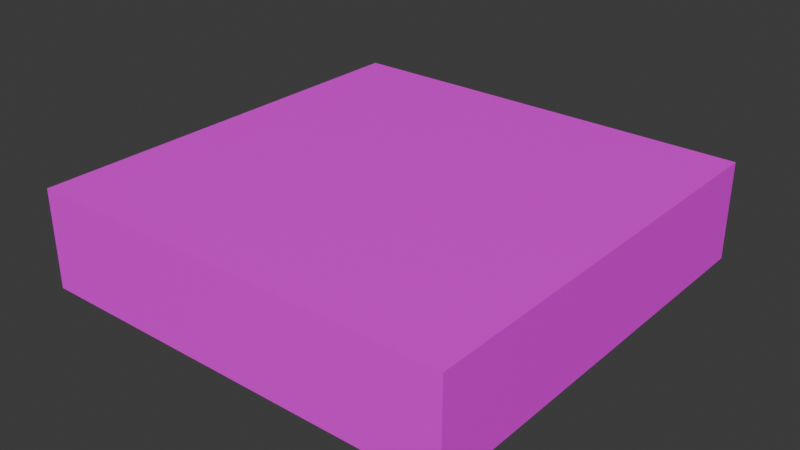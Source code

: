 # Source: Grass_Tile.blend  (saved by Blender 4.1.0; exported with 4.5.12 LTS)
import bpy
from mathutils import Matrix  # noqa: F401  (used for matrix-valued properties, if any)

bpy.ops.wm.read_factory_settings(use_empty=True)
scene = bpy.context.scene
scene.name = 'Scene'

# ---- collections
col_collection = bpy.data.collections.new('Collection'); scene.collection.children.link(col_collection)

# ---- images (referenced by path relative to the original .blend; pixels are not part of the script)
import os
ASSET_DIR = os.environ.get("B2B_ASSET_DIR", "")  # directory of the original .blend (textures are referenced by path, not embedded)
HERE = os.path.dirname(os.path.abspath(__file__))  # packed textures are extracted next to this script under _unpacked/

def load_image(name, relpath, width, height, colorspace="sRGB"):
    """Load a texture the original file referenced (path relative to the .blend, or extracted next to this script)."""
    p = next((c for c in (os.path.join(HERE, relpath), os.path.join(ASSET_DIR, relpath)) if relpath and os.path.exists(c)), "")
    if p:
        img = bpy.data.images.load(p, check_existing=True)
        img.name = name
    else:  # same state as the original file: an image datablock whose file is absent (Cycles renders it pink)
        img = bpy.data.images.new(name, width, height)
        img.source = "FILE"
        img.filepath = "//" + (relpath or name)
    img.colorspace_settings.name = colorspace
    return img
img_grama_tile_00_tex = load_image('grama_tile_00_Tex', 'New Tile/grama_tile_00.png', 1024, 1024, 'sRGB')

# ---- materials (node trees are filled in below, after node groups)
mat_grama_tile_00_material = bpy.data.materials.new('grama_tile_00_Material')
mat_grama_tile_00_material.use_transparent_shadow = False

# ---- material node trees
mat_grama_tile_00_material.use_nodes = True; mat_grama_tile_00_material.node_tree.nodes.clear()
_N = mat_grama_tile_00_material.node_tree.nodes; _L = mat_grama_tile_00_material.node_tree.links
n0 = _N.new('ShaderNodeBsdfPrincipled'); n0.name = 'Principled BSDF'; n0.location = (370, 195)
n0.inputs[3].default_value = 1.45
n1 = _N.new('ShaderNodeOutputMaterial'); n1.name = 'Material Output'; n1.location = (680, 220)
n2 = _N.new('ShaderNodeTexImage'); n2.name = 'Image Texture'; n2.location = (80, 115)
n2.image = img_grama_tile_00_tex
n2.interpolation = 'Closest'
_L.new(n2.outputs[0], n0.inputs[0])
_L.new(n0.outputs[0], n1.inputs[0])
n1.is_active_output = True

# ---- world
world_world = bpy.data.worlds.new('World'); scene.world = world_world
world_world.use_nodes = True; world_world.node_tree.nodes.clear()
_N = world_world.node_tree.nodes; _L = world_world.node_tree.links
n0 = _N.new('ShaderNodeOutputWorld'); n0.name = 'World Output'; n0.location = (300, 300)
n1 = _N.new('ShaderNodeBackground'); n1.name = 'Background'; n1.location = (10, 300)
n1.inputs[0].default_value = (0.05088, 0.05088, 0.05088, 1.0)
_L.new(n1.outputs[0], n0.inputs[0])
n0.is_active_output = True
world_world.color = (0.05088, 0.05088, 0.05088)
world_world.use_sun_shadow = False
world_world.sun_shadow_jitter_overblur = 0.0

# ---- meshes
me_grama_tile_00 = bpy.data.meshes.new('grama_tile_00')
me_grama_tile_00.from_pydata([(50.0, 23.0, 50.0), (-50.0, 23.0, -50.0), (50.0, 23.0, -50.0), (-50.0, 0.0, 50.0), (50.0, 0.0, 50.0), (-50.0, 0.0, -50.0), (50.0, 0.0, -50.0), (-50.0, 23.0, 50.0)], [], [(2, 0, 4, 6), (4, 3, 5, 6), (0, 7, 3, 4), (1, 5, 3, 7), (6, 5, 1, 2), (1, 7, 0, 2)])
_uv = me_grama_tile_00.uv_layers.new(name='UVMap')
_uv.uv.foreach_set('vector', [0.73, 0.0, 0.73, 0.5, 0.615, 0.5, 0.615, 0.0, 0.5, 0.5, 0.0, 0.5, 0.0, 0.0, 0.5, 0.0, 1.0, 0.615, 0.5, 0.615, 0.5, 0.5, 1.0, 0.5, 0.615, 0.0, 0.5, 0.0, 0.5, 0.5, 0.615, 0.5, 1.0, 0.615, 0.5, 0.615, 0.5, 0.73, 1.0, 0.73, 0.0, 0.5, 0.0, 1.0, 0.5, 1.0, 0.5, 0.5])
me_grama_tile_00.materials.append(mat_grama_tile_00_material)
me_grama_tile_00.update()
me_grama_tile_00.normals_split_custom_set([tuple(v) for v in zip(*[iter([1.0, 0.0, 0.0, 1.0, 0.0, 0.0, 1.0, 0.0, 0.0, 1.0, 0.0, 0.0, 0.0, -1.0, 0.0, 0.0, -1.0, 0.0, 0.0, -1.0, 0.0, 0.0, -1.0, 0.0, 0.0, 0.0, 1.0, 0.0, 0.0, 1.0, 0.0, 0.0, 1.0, 0.0, 0.0, 1.0, -1.0, 0.0, 0.0, -1.0, 0.0, 0.0, -1.0, 0.0, 0.0, -1.0, 0.0, 0.0, 0.0, 0.0, -1.0, 0.0, 0.0, -1.0, 0.0, 0.0, -1.0, 0.0, 0.0, -1.0, 0.0, 1.0, 0.0, 0.0, 1.0, 0.0, 0.0, 1.0, 0.0, 0.0, 1.0, 0.0])] * 3)])

# ---- objects
ob_grama_tile_00 = bpy.data.objects.new('grama_tile_00', me_grama_tile_00)

# ---- transforms, parenting, visibility, modifiers, constraints
ob_grama_tile_00.location = (0.0, 0.0, 0.0)
ob_grama_tile_00.rotation_euler = (1.571, -0.0, 0.0)

# ---- collection membership
col_collection.objects.link(ob_grama_tile_00)

# ---- scene / render settings (as saved in the file)
scene.frame_start = 1; scene.frame_end = 250; scene.frame_set(1)
scene.render.engine = 'BLENDER_EEVEE_NEXT'
scene.cycles.sampling_pattern = 'TABULATED_SOBOL'
scene.cycles.bake_type = 'DIFFUSE'
bpy.context.view_layer.update()

# ---- added for rendering (the .blend has no active camera and no usable light): camera, sun
cam_auto = bpy.data.cameras.new('AutoCamera')
cam_auto.lens = 50.0
cam_auto.sensor_width = 36.0
cam_auto.clip_end = 2326.52
ob_auto_camera = bpy.data.objects.new('AutoCamera', cam_auto)
scene.collection.objects.link(ob_auto_camera)
ob_auto_camera.location = (132.566, -159.079, 117.553)
ob_auto_camera.rotation_euler = (1.09748, -7.21219e-08, 0.694738)
scene.camera = ob_auto_camera
light_auto_sun = bpy.data.lights.new('AutoSun', 'SUN')
light_auto_sun.energy = 3.0
light_auto_sun.angle = 0.0523599
ob_auto_sun = bpy.data.objects.new('AutoSun', light_auto_sun)
scene.collection.objects.link(ob_auto_sun)
ob_auto_sun.rotation_euler = (0.872665, 0.174533, 0.523599)
bpy.context.view_layer.update()
